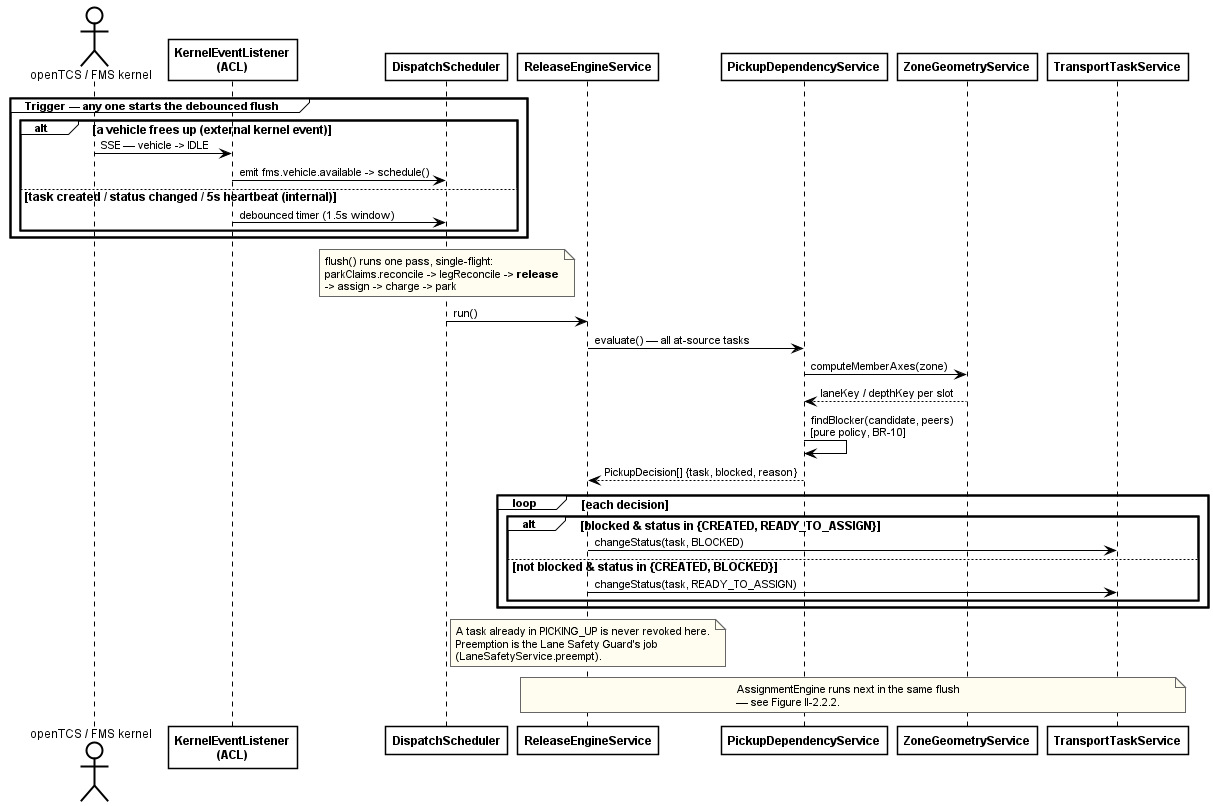

The diagram above was rendered by PlantUML. Its source (embedded in the PNG):
@startuml fig-2-1-3-seq-release-engine
' SDS Figure II-2.1.3 — Release Engine: release / block
' Verified against wes/src/cargo/release-engine.service.ts and
' dispatch-scheduler.service.ts flush() on 2026-08-09.
' Render: java -jar plantuml.jar -charset UTF-8 -tpng fig-2-1-3-seq-release-engine.puml
!include _style.iuml

actor "openTCS / FMS kernel" as Kernel
participant "KernelEventListener\n(ACL)" as Listener
participant DispatchScheduler
participant ReleaseEngineService
participant PickupDependencyService
participant ZoneGeometryService
participant TransportTaskService

group Trigger — any one starts the debounced flush
  alt a vehicle frees up (external kernel event)
    Kernel -> Listener: SSE — vehicle -> IDLE
    Listener -> DispatchScheduler: emit fms.vehicle.available -> schedule()
  else task created / status changed / 5s heartbeat (internal)
    Listener -> DispatchScheduler: debounced timer (1.5s window)
  end
end

note over DispatchScheduler
  flush() runs one pass, single-flight:
  parkClaims.reconcile -> legReconcile -> **release**
  -> assign -> charge -> park
end note

DispatchScheduler -> ReleaseEngineService: run()
ReleaseEngineService -> PickupDependencyService: evaluate() — all at-source tasks
PickupDependencyService -> ZoneGeometryService: computeMemberAxes(zone)
ZoneGeometryService --> PickupDependencyService: laneKey / depthKey per slot
PickupDependencyService -> PickupDependencyService: findBlocker(candidate, peers)\n[pure policy, BR-10]
PickupDependencyService --> ReleaseEngineService: PickupDecision[] {task, blocked, reason}

loop each decision
  alt blocked & status in {CREATED, READY_TO_ASSIGN}
    ReleaseEngineService -> TransportTaskService: changeStatus(task, BLOCKED)
  else not blocked & status in {CREATED, BLOCKED}
    ReleaseEngineService -> TransportTaskService: changeStatus(task, READY_TO_ASSIGN)
  end
end

note over ReleaseEngineService
  A task already in PICKING_UP is never revoked here.
  Preemption is the Lane Safety Guard's job
  (LaneSafetyService.preempt).
end note

note over ReleaseEngineService, TransportTaskService
  AssignmentEngine runs next in the same flush
  — see Figure II-2.2.2.
end note

@enduml